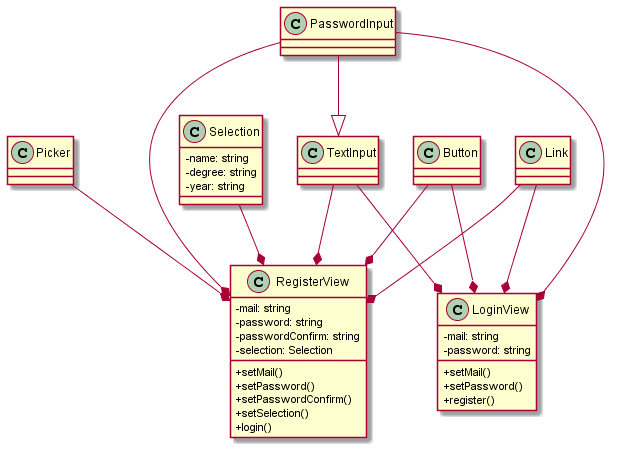

The diagram above was rendered by PlantUML. Its source (embedded in the PNG):
@startuml login
skinparam classAttributeIconSize 0

class Selection {
	-name: string
	-degree: string
	-year: string
}

class Picker {}
class Button {}
class TextInput {}
class PasswordInput {}
class Link {}

class RegisterView {
	-mail: string
	-password: string
	-passwordConfirm: string
	-selection: Selection
	+setMail()
	+setPassword()
	+setPasswordConfirm()
	+setSelection()
	+login()
}


class LoginView {
	-mail: string
	-password: string
	+setMail()
	+setPassword()
	+register()
}

TextInput --* LoginView
Button --* LoginView
Link --* LoginView
PasswordInput --* LoginView
PasswordInput --|> TextInput

TextInput --* RegisterView
PasswordInput --* RegisterView
Link --* RegisterView
Button --* RegisterView
Selection --* RegisterView
Picker --* RegisterView


@enduml